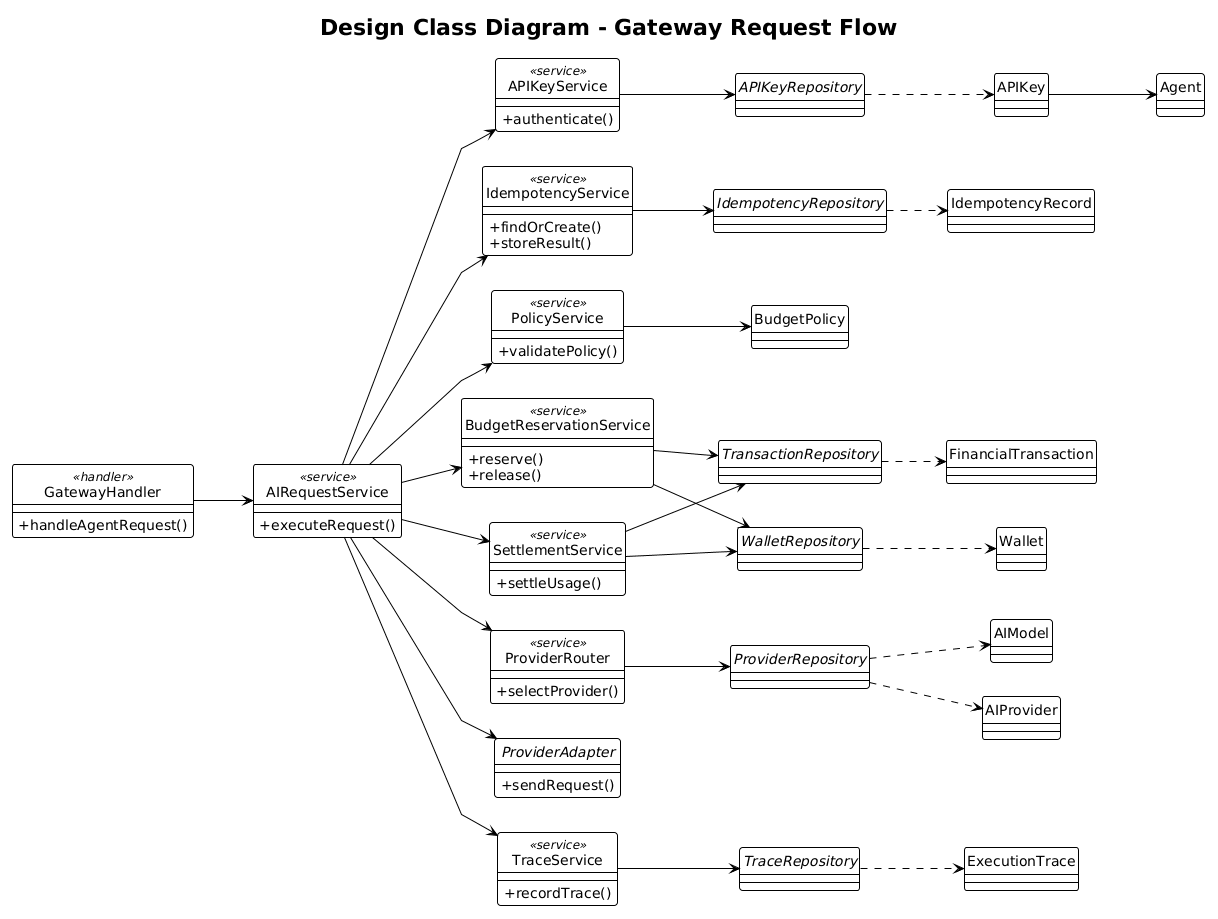

The diagram above was rendered by PlantUML. Its source (embedded in the PNG):
@startuml
!theme plain

title Design Class Diagram - Gateway Request Flow

left to right direction
hide circle
skinparam shadowing false
skinparam linetype polyline
skinparam classAttributeIconSize 0
skinparam defaultFontName "Arial"

class GatewayHandler <<handler>> {
  +handleAgentRequest()
}

class AIRequestService <<service>> {
  +executeRequest()
}

class APIKeyService <<service>> {
  +authenticate()
}

class IdempotencyService <<service>> {
  +findOrCreate()
  +storeResult()
}

class PolicyService <<service>> {
  +validatePolicy()
}

class BudgetReservationService <<service>> {
  +reserve()
  +release()
}

class ProviderRouter <<service>> {
  +selectProvider()
}

interface ProviderAdapter {
  +sendRequest()
}

class SettlementService <<service>> {
  +settleUsage()
}

class TraceService <<service>> {
  +recordTrace()
}

interface APIKeyRepository
interface IdempotencyRepository
interface WalletRepository
interface TransactionRepository
interface ProviderRepository
interface TraceRepository

class Agent
class APIKey
class Wallet
class BudgetPolicy
class AIProvider
class AIModel
class FinancialTransaction
class IdempotencyRecord
class ExecutionTrace

GatewayHandler --> AIRequestService
AIRequestService --> APIKeyService
AIRequestService --> IdempotencyService
AIRequestService --> PolicyService
AIRequestService --> BudgetReservationService
AIRequestService --> ProviderRouter
AIRequestService --> ProviderAdapter
AIRequestService --> SettlementService
AIRequestService --> TraceService

APIKeyService --> APIKeyRepository
APIKeyRepository ..> APIKey
APIKey --> Agent
IdempotencyService --> IdempotencyRepository
IdempotencyRepository ..> IdempotencyRecord
PolicyService --> BudgetPolicy
BudgetReservationService --> WalletRepository
BudgetReservationService --> TransactionRepository
WalletRepository ..> Wallet
TransactionRepository ..> FinancialTransaction
ProviderRouter --> ProviderRepository
ProviderRepository ..> AIProvider
ProviderRepository ..> AIModel
SettlementService --> TransactionRepository
SettlementService --> WalletRepository
TraceService --> TraceRepository
TraceRepository ..> ExecutionTrace

@enduml